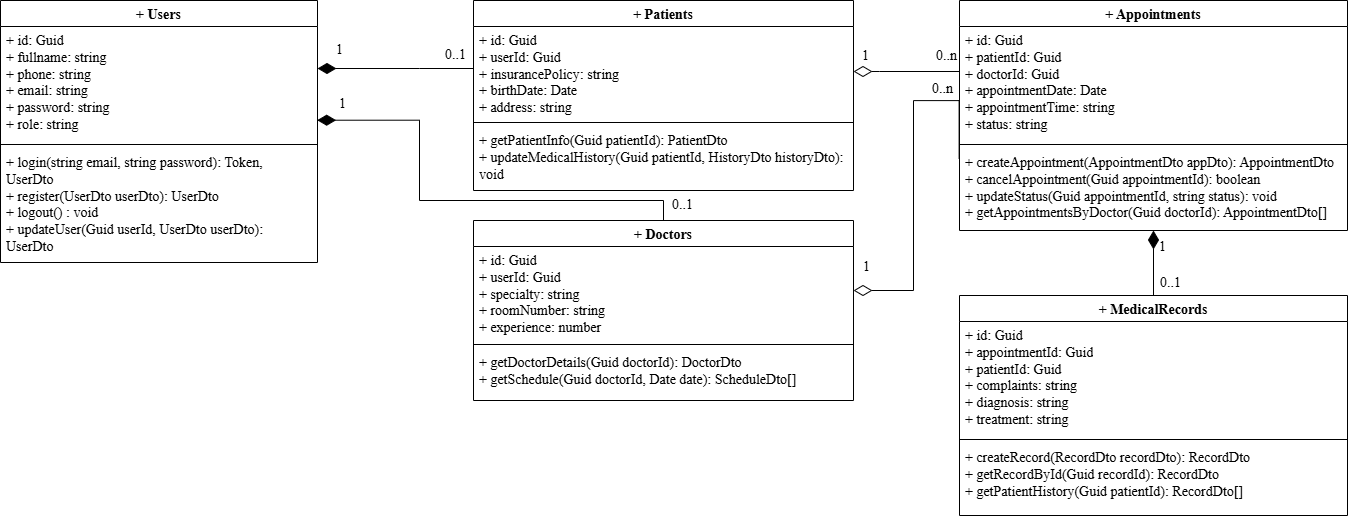

The diagram above was exported from draw.io. Its source (the exported page's mxGraphModel, read from the mxfile embedded in the PNG):
<mxGraphModel dx="1450" dy="809" grid="1" gridSize="10" guides="1" tooltips="1" connect="1" arrows="1" fold="1" page="1" pageScale="1" pageWidth="827" pageHeight="1169" math="0" shadow="0">
  <root>
    <mxCell id="0" />
    <mxCell id="1" parent="0" />
    <mxCell id="LdDrkGCQP1TdEAqlx9Hw-2" parent="1" style="swimlane;fontStyle=1;align=center;verticalAlign=top;childLayout=stackLayout;horizontal=1;startSize=26;horizontalStack=0;resizeParent=1;resizeParentMax=0;resizeLast=0;collapsible=1;marginBottom=0;whiteSpace=wrap;html=1;fontFamily=Times New Roman;fontSize=14;" value="+ Doctors" vertex="1">
      <mxGeometry height="180" width="380" x="713" y="410" as="geometry">
        <mxRectangle height="26" width="62" x="1464" y="913" as="alternateBounds" />
      </mxGeometry>
    </mxCell>
    <mxCell id="LdDrkGCQP1TdEAqlx9Hw-3" parent="LdDrkGCQP1TdEAqlx9Hw-2" style="text;strokeColor=none;fillColor=none;align=left;verticalAlign=top;spacingLeft=4;spacingRight=4;overflow=hidden;rotatable=0;points=[[0,0.5],[1,0.5]];portConstraint=eastwest;whiteSpace=wrap;html=1;fontFamily=Times New Roman;fontSize=14;" value="+ id: Guid&lt;div&gt;+ userId: Guid&lt;/div&gt;&lt;div&gt;+ specialty: string&lt;/div&gt;&lt;div&gt;&lt;span style=&quot;background-color: initial;&quot;&gt;+ roomNumber: string&lt;/span&gt;&lt;div&gt;&lt;div&gt;+ experience: number&lt;/div&gt;&lt;/div&gt;&lt;/div&gt;" vertex="1">
      <mxGeometry height="94" width="380" y="26" as="geometry" />
    </mxCell>
    <mxCell id="LdDrkGCQP1TdEAqlx9Hw-4" parent="LdDrkGCQP1TdEAqlx9Hw-2" style="line;strokeWidth=1;fillColor=none;align=left;verticalAlign=middle;spacingTop=-1;spacingLeft=3;spacingRight=3;rotatable=0;labelPosition=right;points=[];portConstraint=eastwest;strokeColor=inherit;fontFamily=Times New Roman;fontSize=14;" value="" vertex="1">
      <mxGeometry height="8" width="380" y="120" as="geometry" />
    </mxCell>
    <mxCell id="LdDrkGCQP1TdEAqlx9Hw-5" parent="LdDrkGCQP1TdEAqlx9Hw-2" style="text;strokeColor=none;fillColor=none;align=left;verticalAlign=top;spacingLeft=4;spacingRight=4;overflow=hidden;rotatable=0;points=[[0,0.5],[1,0.5]];portConstraint=eastwest;whiteSpace=wrap;html=1;fontFamily=Times New Roman;fontSize=14;" value="+ getDoctorDetails(Guid doctorId): DoctorDto&lt;div&gt;+ getSchedule(&lt;span style=&quot;background-color: initial;&quot;&gt;Guid doctor&lt;/span&gt;&lt;span style=&quot;background-color: initial;&quot;&gt;Id, Date date):&amp;nbsp;&lt;/span&gt;&lt;span style=&quot;background-color: initial;&quot;&gt;ScheduleDto[]&lt;/span&gt;&lt;/div&gt;&lt;div&gt;&lt;div&gt;&lt;br&gt;&lt;/div&gt;&lt;/div&gt;" vertex="1">
      <mxGeometry height="52" width="380" y="128" as="geometry" />
    </mxCell>
    <mxCell id="LdDrkGCQP1TdEAqlx9Hw-6" parent="1" style="swimlane;fontStyle=1;align=center;verticalAlign=top;childLayout=stackLayout;horizontal=1;startSize=26;horizontalStack=0;resizeParent=1;resizeParentMax=0;resizeLast=0;collapsible=1;marginBottom=0;whiteSpace=wrap;html=1;fontFamily=Times New Roman;fontSize=14;" value="+ Users" vertex="1">
      <mxGeometry height="262" width="317" x="240" y="190" as="geometry">
        <mxRectangle height="26" width="62" x="1464" y="913" as="alternateBounds" />
      </mxGeometry>
    </mxCell>
    <mxCell id="LdDrkGCQP1TdEAqlx9Hw-7" parent="LdDrkGCQP1TdEAqlx9Hw-6" style="text;strokeColor=none;fillColor=none;align=left;verticalAlign=top;spacingLeft=4;spacingRight=4;overflow=hidden;rotatable=0;points=[[0,0.5],[1,0.5]];portConstraint=eastwest;whiteSpace=wrap;html=1;fontFamily=Times New Roman;fontSize=14;" value="+ id: Guid&lt;div&gt;+ fullname: string&lt;/div&gt;&lt;div&gt;+ phone: string&lt;/div&gt;&lt;div&gt;&lt;span style=&quot;background-color: transparent; color: light-dark(rgb(0, 0, 0), rgb(255, 255, 255));&quot;&gt;+ email: string&lt;/span&gt;&lt;/div&gt;&lt;div&gt;+ password: string&lt;/div&gt;&lt;div&gt;+ role: string&lt;br&gt;&lt;div&gt;&lt;br&gt;&lt;/div&gt;&lt;/div&gt;" vertex="1">
      <mxGeometry height="114" width="317" y="26" as="geometry" />
    </mxCell>
    <mxCell id="LdDrkGCQP1TdEAqlx9Hw-8" parent="LdDrkGCQP1TdEAqlx9Hw-6" style="line;strokeWidth=1;fillColor=none;align=left;verticalAlign=middle;spacingTop=-1;spacingLeft=3;spacingRight=3;rotatable=0;labelPosition=right;points=[];portConstraint=eastwest;strokeColor=inherit;fontFamily=Times New Roman;fontSize=14;" value="" vertex="1">
      <mxGeometry height="8" width="317" y="140" as="geometry" />
    </mxCell>
    <mxCell id="LdDrkGCQP1TdEAqlx9Hw-9" parent="LdDrkGCQP1TdEAqlx9Hw-6" style="text;strokeColor=none;fillColor=none;align=left;verticalAlign=top;spacingLeft=4;spacingRight=4;overflow=hidden;rotatable=0;points=[[0,0.5],[1,0.5]];portConstraint=eastwest;whiteSpace=wrap;html=1;fontFamily=Times New Roman;fontSize=14;" value="+ login(string email, string password): Token, UserDto&lt;div&gt;+ register(&lt;span style=&quot;background-color: initial;&quot;&gt;UserDto&amp;nbsp;&lt;/span&gt;&lt;span style=&quot;background-color: initial;&quot;&gt;userDto): UserDto&lt;/span&gt;&lt;/div&gt;&lt;div&gt;&lt;span style=&quot;background-color: transparent; color: light-dark(rgb(0, 0, 0), rgb(255, 255, 255));&quot;&gt;+ logout() : void&lt;/span&gt;&lt;/div&gt;&lt;div&gt;&lt;div&gt;+ updateUser(&lt;span style=&quot;background-color: initial;&quot;&gt;Guid&amp;nbsp;&lt;/span&gt;&lt;span style=&quot;background-color: initial;&quot;&gt;userId,&amp;nbsp;&lt;/span&gt;&lt;span style=&quot;background-color: initial;&quot;&gt;UserDto&lt;/span&gt;&lt;span style=&quot;background-color: initial;&quot;&gt;&amp;nbsp;userDto): UserDto&lt;/span&gt;&lt;/div&gt;&lt;div&gt;&lt;div&gt;&lt;br&gt;&lt;/div&gt;&lt;/div&gt;&lt;/div&gt;" vertex="1">
      <mxGeometry height="114" width="317" y="148" as="geometry" />
    </mxCell>
    <mxCell id="LdDrkGCQP1TdEAqlx9Hw-10" edge="1" parent="1" source="LdDrkGCQP1TdEAqlx9Hw-11" style="edgeStyle=orthogonalEdgeStyle;rounded=0;orthogonalLoop=1;jettySize=auto;html=1;entryX=0.5;entryY=0;entryDx=0;entryDy=0;endArrow=none;endFill=0;endSize=16;startArrow=diamondThin;startFill=1;startSize=16;fontFamily=Times New Roman;fontSize=14;" target="LdDrkGCQP1TdEAqlx9Hw-15">
      <mxGeometry relative="1" as="geometry" />
    </mxCell>
    <mxCell id="LdDrkGCQP1TdEAqlx9Hw-11" parent="1" style="swimlane;fontStyle=1;align=center;verticalAlign=top;childLayout=stackLayout;horizontal=1;startSize=26;horizontalStack=0;resizeParent=1;resizeParentMax=0;resizeLast=0;collapsible=1;marginBottom=0;whiteSpace=wrap;html=1;fontFamily=Times New Roman;fontSize=14;" value="+ Appointments" vertex="1">
      <mxGeometry height="230" width="388" x="1199" y="190" as="geometry">
        <mxRectangle height="26" width="62" x="1464" y="913" as="alternateBounds" />
      </mxGeometry>
    </mxCell>
    <mxCell id="LdDrkGCQP1TdEAqlx9Hw-12" parent="LdDrkGCQP1TdEAqlx9Hw-11" style="text;strokeColor=none;fillColor=none;align=left;verticalAlign=top;spacingLeft=4;spacingRight=4;overflow=hidden;rotatable=0;points=[[0,0.5],[1,0.5]];portConstraint=eastwest;whiteSpace=wrap;html=1;fontFamily=Times New Roman;fontSize=14;" value="+ id: Guid&lt;div&gt;+ patientId: Guid&lt;br&gt;&lt;div&gt;+ doctorId: Guid&lt;/div&gt;&lt;div&gt;+ appointmentDate: Date&lt;/div&gt;&lt;div&gt;+ appointmentTime: string&lt;/div&gt;&lt;div&gt;+ status: string&lt;/div&gt;&lt;div&gt;&lt;div&gt;&lt;div&gt;&lt;br&gt;&lt;/div&gt;&lt;/div&gt;&lt;/div&gt;&lt;/div&gt;&lt;div&gt;&lt;div&gt;&lt;br&gt;&lt;/div&gt;&lt;/div&gt;" vertex="1">
      <mxGeometry height="114" width="388" y="26" as="geometry" />
    </mxCell>
    <mxCell id="LdDrkGCQP1TdEAqlx9Hw-13" parent="LdDrkGCQP1TdEAqlx9Hw-11" style="line;strokeWidth=1;fillColor=none;align=left;verticalAlign=middle;spacingTop=-1;spacingLeft=3;spacingRight=3;rotatable=0;labelPosition=right;points=[];portConstraint=eastwest;strokeColor=inherit;fontFamily=Times New Roman;fontSize=14;" value="" vertex="1">
      <mxGeometry height="8" width="388" y="140" as="geometry" />
    </mxCell>
    <mxCell id="LdDrkGCQP1TdEAqlx9Hw-14" parent="LdDrkGCQP1TdEAqlx9Hw-11" style="text;strokeColor=none;fillColor=none;align=left;verticalAlign=top;spacingLeft=4;spacingRight=4;overflow=hidden;rotatable=0;points=[[0,0.5],[1,0.5]];portConstraint=eastwest;whiteSpace=wrap;html=1;fontFamily=Times New Roman;fontSize=14;" value="+ createAppointment(AppointmentDto appDto): AppointmentDto&lt;div&gt;+ cancel&lt;span style=&quot;background-color: transparent; color: light-dark(rgb(0, 0, 0), rgb(255, 255, 255));&quot;&gt;Appointment&lt;/span&gt;&lt;span style=&quot;background-color: transparent; color: light-dark(rgb(0, 0, 0), rgb(255, 255, 255));&quot;&gt;(&lt;/span&gt;&lt;span style=&quot;background-color: initial; color: light-dark(rgb(0, 0, 0), rgb(255, 255, 255));&quot;&gt;Guid a&lt;/span&gt;&lt;span style=&quot;background-color: transparent; color: light-dark(rgb(0, 0, 0), rgb(255, 255, 255));&quot;&gt;ppointment&lt;/span&gt;&lt;span style=&quot;background-color: initial; color: light-dark(rgb(0, 0, 0), rgb(255, 255, 255));&quot;&gt;Id&lt;/span&gt;&lt;span style=&quot;background-color: initial; color: light-dark(rgb(0, 0, 0), rgb(255, 255, 255));&quot;&gt;):&amp;nbsp;&lt;/span&gt;&lt;span style=&quot;background-color: initial; color: light-dark(rgb(0, 0, 0), rgb(255, 255, 255));&quot;&gt;boolean&lt;/span&gt;&lt;/div&gt;&lt;div&gt;+ updateStatus(Guid appointmentId, string status): void&lt;br&gt;&lt;/div&gt;&lt;div&gt;+ get&lt;span style=&quot;background-color: transparent; color: light-dark(rgb(0, 0, 0), rgb(255, 255, 255));&quot;&gt;AppointmentsByDoctor&lt;/span&gt;&lt;span style=&quot;background-color: transparent; color: light-dark(rgb(0, 0, 0), rgb(255, 255, 255));&quot;&gt;(Guid doctorId):&amp;nbsp;&lt;/span&gt;&lt;span style=&quot;background-color: transparent; color: light-dark(rgb(0, 0, 0), rgb(255, 255, 255));&quot;&gt;AppointmentDto[]&lt;/span&gt;&lt;/div&gt;&lt;div&gt;&lt;div&gt;&lt;br&gt;&lt;/div&gt;&lt;/div&gt;" vertex="1">
      <mxGeometry height="82" width="388" y="148" as="geometry" />
    </mxCell>
    <mxCell id="LdDrkGCQP1TdEAqlx9Hw-15" parent="1" style="swimlane;fontStyle=1;align=center;verticalAlign=top;childLayout=stackLayout;horizontal=1;startSize=26;horizontalStack=0;resizeParent=1;resizeParentMax=0;resizeLast=0;collapsible=1;marginBottom=0;whiteSpace=wrap;html=1;fontFamily=Times New Roman;fontSize=14;" value="+ MedicalRecords" vertex="1">
      <mxGeometry height="220" width="388" x="1199" y="485" as="geometry">
        <mxRectangle height="26" width="62" x="1464" y="913" as="alternateBounds" />
      </mxGeometry>
    </mxCell>
    <mxCell id="LdDrkGCQP1TdEAqlx9Hw-16" parent="LdDrkGCQP1TdEAqlx9Hw-15" style="text;strokeColor=none;fillColor=none;align=left;verticalAlign=top;spacingLeft=4;spacingRight=4;overflow=hidden;rotatable=0;points=[[0,0.5],[1,0.5]];portConstraint=eastwest;whiteSpace=wrap;html=1;fontFamily=Times New Roman;fontSize=14;" value="+ id: Guid&lt;div&gt;+ a&lt;span style=&quot;background-color: transparent; color: light-dark(rgb(0, 0, 0), rgb(255, 255, 255));&quot;&gt;ppointmentId&lt;/span&gt;&lt;span style=&quot;background-color: transparent; color: light-dark(rgb(0, 0, 0), rgb(255, 255, 255));&quot;&gt;: Guid&lt;/span&gt;&lt;/div&gt;&lt;div&gt;+ patientId: Guid&lt;/div&gt;&lt;div&gt;+ complaints: string&lt;/div&gt;&lt;div&gt;+ diagnosis: string&lt;/div&gt;&lt;div&gt;+ treatment: string&lt;/div&gt;&lt;div&gt;&lt;br&gt;&lt;/div&gt;" vertex="1">
      <mxGeometry height="114" width="388" y="26" as="geometry" />
    </mxCell>
    <mxCell id="LdDrkGCQP1TdEAqlx9Hw-17" parent="LdDrkGCQP1TdEAqlx9Hw-15" style="line;strokeWidth=1;fillColor=none;align=left;verticalAlign=middle;spacingTop=-1;spacingLeft=3;spacingRight=3;rotatable=0;labelPosition=right;points=[];portConstraint=eastwest;strokeColor=inherit;fontFamily=Times New Roman;fontSize=14;" value="" vertex="1">
      <mxGeometry height="8" width="388" y="140" as="geometry" />
    </mxCell>
    <mxCell id="LdDrkGCQP1TdEAqlx9Hw-18" parent="LdDrkGCQP1TdEAqlx9Hw-15" style="text;strokeColor=none;fillColor=none;align=left;verticalAlign=top;spacingLeft=4;spacingRight=4;overflow=hidden;rotatable=0;points=[[0,0.5],[1,0.5]];portConstraint=eastwest;whiteSpace=wrap;html=1;fontFamily=Times New Roman;fontSize=14;" value="&lt;div&gt;+ createRecord(RecordDto recordDto&lt;span style=&quot;background-color: initial;&quot;&gt;): Record&lt;/span&gt;&lt;span style=&quot;background-color: initial;&quot;&gt;Dto&lt;/span&gt;&lt;/div&gt;&lt;div&gt;+ getRecordById(Guid recordId): RecordDto&lt;br&gt;&lt;/div&gt;&lt;div&gt;+ getPatientHistory(Guid&amp;nbsp;patientId): Record&lt;span style=&quot;background-color: initial;&quot;&gt;Dto[]&lt;/span&gt;&lt;/div&gt;&lt;div&gt;&lt;div&gt;&lt;br&gt;&lt;/div&gt;&lt;/div&gt;" vertex="1">
      <mxGeometry height="72" width="388" y="148" as="geometry" />
    </mxCell>
    <mxCell id="LdDrkGCQP1TdEAqlx9Hw-23" edge="1" parent="1" source="LdDrkGCQP1TdEAqlx9Hw-7" style="edgeStyle=orthogonalEdgeStyle;rounded=0;orthogonalLoop=1;jettySize=auto;html=1;entryX=0.5;entryY=0;entryDx=0;entryDy=0;startArrow=diamondThin;startFill=1;endArrow=none;endFill=0;startSize=16;exitX=0.999;exitY=0.822;exitDx=0;exitDy=0;exitPerimeter=0;fontFamily=Times New Roman;fontSize=14;" target="LdDrkGCQP1TdEAqlx9Hw-2">
      <mxGeometry relative="1" x="-0.0605" as="geometry">
        <Array as="points">
          <mxPoint x="659" y="309.7" />
          <mxPoint x="659" y="390" />
          <mxPoint x="903" y="390" />
        </Array>
        <mxPoint x="599" y="301" as="sourcePoint" />
      </mxGeometry>
    </mxCell>
    <mxCell id="LdDrkGCQP1TdEAqlx9Hw-24" parent="1" style="swimlane;fontStyle=1;align=center;verticalAlign=top;childLayout=stackLayout;horizontal=1;startSize=26;horizontalStack=0;resizeParent=1;resizeParentMax=0;resizeLast=0;collapsible=1;marginBottom=0;whiteSpace=wrap;html=1;fontFamily=Times New Roman;fontSize=14;" value="+ Patients" vertex="1">
      <mxGeometry height="190" width="380" x="713" y="190" as="geometry">
        <mxRectangle height="26" width="62" x="1464" y="913" as="alternateBounds" />
      </mxGeometry>
    </mxCell>
    <mxCell id="LdDrkGCQP1TdEAqlx9Hw-25" parent="LdDrkGCQP1TdEAqlx9Hw-24" style="text;strokeColor=none;fillColor=none;align=left;verticalAlign=top;spacingLeft=4;spacingRight=4;overflow=hidden;rotatable=0;points=[[0,0.5],[1,0.5]];portConstraint=eastwest;whiteSpace=wrap;html=1;fontFamily=Times New Roman;fontSize=14;" value="+ id: Guid&lt;div&gt;+ userId: Guid&lt;/div&gt;&lt;div&gt;+ insurancePolicy: string&lt;br&gt;&lt;div&gt;&lt;div&gt;+ birthDate: Date&lt;/div&gt;&lt;/div&gt;&lt;/div&gt;&lt;div&gt;&lt;div&gt;&lt;div&gt;&lt;div&gt;+ address: string&lt;br&gt;&lt;/div&gt;&lt;/div&gt;&lt;/div&gt;&lt;/div&gt;&lt;div&gt;&lt;div&gt;&lt;br&gt;&lt;/div&gt;&lt;/div&gt;" vertex="1">
      <mxGeometry height="92" width="380" y="26" as="geometry" />
    </mxCell>
    <mxCell id="LdDrkGCQP1TdEAqlx9Hw-26" parent="LdDrkGCQP1TdEAqlx9Hw-24" style="line;strokeWidth=1;fillColor=none;align=left;verticalAlign=middle;spacingTop=-1;spacingLeft=3;spacingRight=3;rotatable=0;labelPosition=right;points=[];portConstraint=eastwest;strokeColor=inherit;fontFamily=Times New Roman;fontSize=14;" value="" vertex="1">
      <mxGeometry height="8" width="380" y="118" as="geometry" />
    </mxCell>
    <mxCell id="LdDrkGCQP1TdEAqlx9Hw-27" parent="LdDrkGCQP1TdEAqlx9Hw-24" style="text;strokeColor=none;fillColor=none;align=left;verticalAlign=top;spacingLeft=4;spacingRight=4;overflow=hidden;rotatable=0;points=[[0,0.5],[1,0.5]];portConstraint=eastwest;whiteSpace=wrap;html=1;fontFamily=Times New Roman;fontSize=14;" value="+ getPatientInfo(Guid patientId): PatientDto&lt;div&gt;+ updateMedicalHistory&lt;span style=&quot;background-color: initial;&quot;&gt;(&lt;/span&gt;&lt;span style=&quot;background-color: initial;&quot;&gt;Guid patientId, HistoryDto historyDto&lt;/span&gt;&lt;span style=&quot;background-color: initial;&quot;&gt;): void&lt;/span&gt;&lt;/div&gt;&lt;div&gt;&lt;div&gt;&lt;br&gt;&lt;/div&gt;&lt;/div&gt;" vertex="1">
      <mxGeometry height="64" width="380" y="126" as="geometry" />
    </mxCell>
    <mxCell id="LdDrkGCQP1TdEAqlx9Hw-28" edge="1" parent="1" source="LdDrkGCQP1TdEAqlx9Hw-7" style="edgeStyle=orthogonalEdgeStyle;rounded=0;orthogonalLoop=1;jettySize=auto;html=1;startArrow=diamondThin;startFill=1;endArrow=none;endFill=0;startSize=16;endSize=16;fontFamily=Times New Roman;fontSize=14;" target="LdDrkGCQP1TdEAqlx9Hw-25">
      <mxGeometry relative="1" as="geometry">
        <Array as="points">
          <mxPoint x="659" y="258" />
          <mxPoint x="659" y="258" />
        </Array>
      </mxGeometry>
    </mxCell>
    <mxCell id="LdDrkGCQP1TdEAqlx9Hw-29" edge="1" parent="1" source="LdDrkGCQP1TdEAqlx9Hw-25" style="edgeStyle=orthogonalEdgeStyle;rounded=0;orthogonalLoop=1;jettySize=auto;html=1;entryX=0;entryY=0.478;entryDx=0;entryDy=0;entryPerimeter=0;endArrow=none;endFill=0;startArrow=diamondThin;startFill=0;startSize=16;endSize=16;fontFamily=Times New Roman;fontSize=14;" target="LdDrkGCQP1TdEAqlx9Hw-12">
      <mxGeometry relative="1" as="geometry">
        <Array as="points">
          <mxPoint x="1119" y="261" />
          <mxPoint x="1119" y="261" />
        </Array>
      </mxGeometry>
    </mxCell>
    <mxCell id="LdDrkGCQP1TdEAqlx9Hw-33" connectable="0" parent="1" style="edgeLabel;html=1;align=center;verticalAlign=middle;resizable=0;points=[];fontFamily=Times New Roman;fontSize=14;" value="0..1" vertex="1">
      <mxGeometry x="694.0047058823532" y="244" as="geometry" />
    </mxCell>
    <mxCell id="LdDrkGCQP1TdEAqlx9Hw-34" connectable="0" parent="1" style="edgeLabel;html=1;align=center;verticalAlign=middle;resizable=0;points=[];fontFamily=Times New Roman;fontSize=14;" value="0..1" vertex="1">
      <mxGeometry x="1128.004705882353" y="586" as="geometry">
        <mxPoint x="281" y="-114" as="offset" />
      </mxGeometry>
    </mxCell>
    <mxCell id="LdDrkGCQP1TdEAqlx9Hw-35" connectable="0" parent="1" style="edgeLabel;html=1;align=center;verticalAlign=middle;resizable=0;points=[];fontFamily=Times New Roman;fontSize=14;" value="0..n" vertex="1">
      <mxGeometry x="1191.004705882353" y="247" as="geometry">
        <mxPoint x="-6" y="-2" as="offset" />
      </mxGeometry>
    </mxCell>
    <mxCell id="LdDrkGCQP1TdEAqlx9Hw-36" connectable="0" parent="1" style="edgeLabel;html=1;align=center;verticalAlign=middle;resizable=0;points=[];fontFamily=Times New Roman;fontSize=14;" value="1" vertex="1">
      <mxGeometry x="609" y="240" as="geometry">
        <mxPoint x="-31" y="-1" as="offset" />
      </mxGeometry>
    </mxCell>
    <mxCell id="LdDrkGCQP1TdEAqlx9Hw-38" connectable="0" parent="1" style="edgeLabel;html=1;align=center;verticalAlign=middle;resizable=0;points=[];fontFamily=Times New Roman;fontSize=14;" value="1" vertex="1">
      <mxGeometry x="1104" y="245" as="geometry" />
    </mxCell>
    <mxCell id="LdDrkGCQP1TdEAqlx9Hw-39" connectable="0" parent="1" style="edgeLabel;html=1;align=center;verticalAlign=middle;resizable=0;points=[];fontFamily=Times New Roman;fontSize=14;" value="1" vertex="1">
      <mxGeometry x="1407" y="438" as="geometry">
        <mxPoint x="-6" y="-2" as="offset" />
      </mxGeometry>
    </mxCell>
    <mxCell id="LdDrkGCQP1TdEAqlx9Hw-40" connectable="0" parent="1" style="edgeLabel;html=1;align=center;verticalAlign=middle;resizable=0;points=[];fontFamily=Times New Roman;fontSize=14;" value="1" vertex="1">
      <mxGeometry x="620" y="250" as="geometry">
        <mxPoint x="-39" y="43" as="offset" />
      </mxGeometry>
    </mxCell>
    <mxCell id="LdDrkGCQP1TdEAqlx9Hw-43" parent="1" style="text;whiteSpace=wrap;html=1;fontFamily=Times New Roman;fontSize=14;" value="&lt;span style=&quot;color: rgb(0, 0, 0); font-style: normal; font-variant-ligatures: normal; font-variant-caps: normal; font-weight: 400; letter-spacing: normal; orphans: 2; text-align: center; text-indent: 0px; text-transform: none; widows: 2; word-spacing: 0px; -webkit-text-stroke-width: 0px; white-space: nowrap; background-color: rgb(255, 255, 255); text-decoration-thickness: initial; text-decoration-style: initial; text-decoration-color: initial; float: none; display: inline !important;&quot;&gt;0..1&lt;/span&gt;" vertex="1">
      <mxGeometry height="20" width="30" x="910" y="380" as="geometry" />
    </mxCell>
    <mxCell id="LdDrkGCQP1TdEAqlx9Hw-45" edge="1" parent="1" style="edgeStyle=orthogonalEdgeStyle;rounded=0;orthogonalLoop=1;jettySize=auto;html=1;entryX=-0.001;entryY=0.121;entryDx=0;entryDy=0;entryPerimeter=0;endArrow=none;endFill=0;startArrow=diamondThin;startFill=0;startSize=16;endSize=16;fontFamily=Times New Roman;fontSize=14;" target="LdDrkGCQP1TdEAqlx9Hw-14">
      <mxGeometry relative="1" x="0.5206" as="geometry">
        <Array as="points">
          <mxPoint x="1153" y="480" />
          <mxPoint x="1153" y="290.1" />
          <mxPoint x="1198.6" y="290.1" />
        </Array>
        <mxPoint x="1093" y="480" as="sourcePoint" />
        <mxPoint x="1182" y="290.076" as="targetPoint" />
      </mxGeometry>
    </mxCell>
    <mxCell id="LdDrkGCQP1TdEAqlx9Hw-48" parent="1" style="text;whiteSpace=wrap;html=1;fontFamily=Times New Roman;fontSize=14;" value="&lt;span style=&quot;color: rgb(0, 0, 0); font-style: normal; font-variant-ligatures: normal; font-variant-caps: normal; font-weight: 400; letter-spacing: normal; orphans: 2; text-align: center; text-indent: 0px; text-transform: none; widows: 2; word-spacing: 0px; -webkit-text-stroke-width: 0px; white-space: nowrap; background-color: rgb(255, 255, 255); text-decoration-thickness: initial; text-decoration-style: initial; text-decoration-color: initial; float: none; display: inline !important;&quot;&gt;0..n&lt;/span&gt;" vertex="1">
      <mxGeometry height="40" width="50" x="1170" y="264" as="geometry" />
    </mxCell>
    <mxCell id="LdDrkGCQP1TdEAqlx9Hw-49" connectable="0" parent="1" style="edgeLabel;html=1;align=center;verticalAlign=middle;resizable=0;points=[];fontFamily=Times New Roman;fontSize=14;" value="1" vertex="1">
      <mxGeometry x="1110" y="400" as="geometry">
        <mxPoint x="-5" y="56" as="offset" />
      </mxGeometry>
    </mxCell>
  </root>
</mxGraphModel>